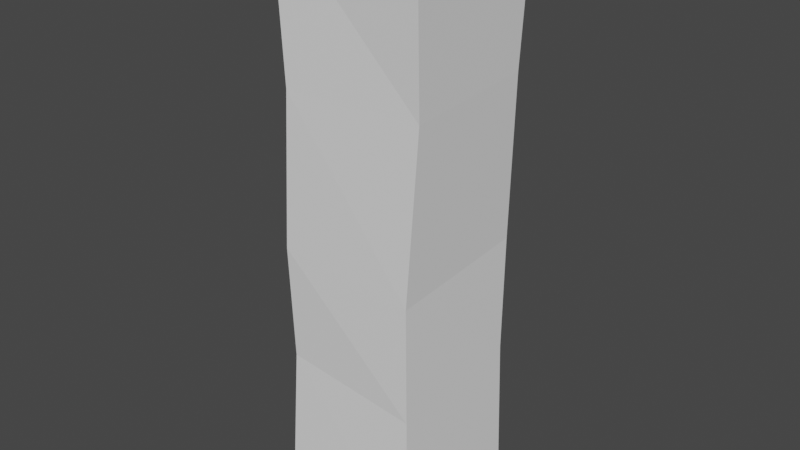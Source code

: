 # Source: Post_Tiny1.blend  (saved by Blender 2.91.10; exported with 4.5.12 LTS)
import bpy
from mathutils import Matrix  # noqa: F401  (used for matrix-valued properties, if any)

bpy.ops.wm.read_factory_settings(use_empty=True)
scene = bpy.context.scene
scene.name = 'Scene'

# ---- world
world_world = bpy.data.worlds.new('World'); scene.world = world_world
world_world.use_nodes = True; world_world.node_tree.nodes.clear()
_N = world_world.node_tree.nodes; _L = world_world.node_tree.links
n0 = _N.new('ShaderNodeOutputWorld'); n0.name = 'World Output'; n0.location = (300, 300)
n1 = _N.new('ShaderNodeBackground'); n1.name = 'Background'; n1.location = (10, 300)
n1.inputs[0].default_value = (0.05088, 0.05088, 0.05088, 1.0)
_L.new(n1.outputs[0], n0.inputs[0])
n0.is_active_output = True
world_world.color = (0.05088, 0.05088, 0.05088)
world_world.use_sun_shadow = False
world_world.sun_shadow_jitter_overblur = 0.0

# ---- meshes
me_cube_003 = bpy.data.meshes.new('Cube.003')
me_cube_003.from_pydata([(-1.0, -1.0, -1.0), (-0.8981, -1.0, 1.0), (-1.0, 1.0, -1.0), (-0.8981, 1.0, 1.0), (1.0, -1.0, -1.0), (1.102, -1.0, 1.0), (1.0, 1.0, -1.0), (1.102, 1.0, 1.0), (-0.9197, -0.9197, -0.4675), (-0.9879, 0.9197, -0.4468), (0.9879, 0.9197, -0.4675), (0.9197, -0.9197, -0.5223), (-0.9109, -1.0, -0.06), (-1.0, 1.0, -0.03932), (0.997, 0.9322, -0.06), (0.9139, -0.9322, -0.1148), (-0.7863, -1.0, 0.47), (-0.8981, 1.0, 0.47), (1.064, 0.9012, 0.4986), (1.064, -0.9012, 0.47)], [], [(16, 1, 3, 17), (17, 3, 7, 18), (18, 7, 5, 19), (19, 5, 1, 16), (2, 6, 4, 0), (7, 3, 1, 5), (4, 11, 8, 0), (6, 10, 11, 4), (2, 9, 10, 6), (0, 8, 9, 2), (11, 15, 12, 8), (10, 14, 15, 11), (9, 13, 14, 10), (8, 12, 13, 9), (15, 19, 16, 12), (14, 18, 19, 15), (13, 17, 18, 14), (12, 16, 17, 13)])
_uv = me_cube_003.uv_layers.new(name='UVMap')
_uv.uv.foreach_set('vector', [0.5588, 0.0, 0.625, 0.0, 0.625, 0.25, 0.5588, 0.25, 0.5588, 0.25, 0.625, 0.25, 0.625, 0.5, 0.5588, 0.5, 0.5588, 0.5, 0.625, 0.5, 0.625, 0.75, 0.5588, 0.75, 0.5588, 0.75, 0.625, 0.75, 0.625, 1.0, 0.5588, 1.0, 0.125, 0.5, 0.375, 0.5, 0.375, 0.75, 0.125, 0.75, 0.625, 0.5, 0.875, 0.5, 0.875, 0.75, 0.625, 0.75, 0.375, 0.75, 0.4416, 0.75, 0.4416, 1.0, 0.375, 1.0, 0.375, 0.5, 0.4416, 0.5, 0.4416, 0.75, 0.375, 0.75, 0.375, 0.25, 0.4416, 0.25, 0.4416, 0.5, 0.375, 0.5, 0.375, 0.0, 0.4416, 0.0, 0.4416, 0.25, 0.375, 0.25, 0.4416, 0.75, 0.4925, 0.75, 0.4925, 1.0, 0.4416, 1.0, 0.4416, 0.5, 0.4925, 0.5, 0.4925, 0.75, 0.4416, 0.75, 0.4416, 0.25, 0.4925, 0.25, 0.4925, 0.5, 0.4416, 0.5, 0.4416, 0.0, 0.4925, 0.0, 0.4925, 0.25, 0.4416, 0.25, 0.4925, 0.75, 0.5588, 0.75, 0.5588, 1.0, 0.4925, 1.0, 0.4925, 0.5, 0.5588, 0.5, 0.5588, 0.75, 0.4925, 0.75, 0.4925, 0.25, 0.5588, 0.25, 0.5588, 0.5, 0.4925, 0.5, 0.4925, 0.0, 0.5588, 0.0, 0.5588, 0.25, 0.4925, 0.25])
me_cube_003.use_remesh_fix_poles = True
me_cube_003.use_remesh_preserve_attributes = False
me_cube_003.use_mirror_vertex_groups = False
me_cube_003.update()

# ---- objects
ob_cube = bpy.data.objects.new('Cube', me_cube_003)

# ---- transforms, parenting, visibility, modifiers, constraints
ob_cube.location = (0.0, 0.0, 0.0)
ob_cube.scale = (0.08001, 0.08001, 0.3141)
ob_cube.lineart.crease_threshold = 0.0

# ---- collection membership
scene.collection.objects.link(ob_cube)

# ---- scene / render settings (as saved in the file)
scene.frame_start = 1; scene.frame_end = 250; scene.frame_set(1)
scene.render.engine = 'BLENDER_EEVEE_NEXT'
scene.cycles.use_denoising = False
scene.cycles.samples = 128
scene.cycles.sampling_pattern = 'TABULATED_SOBOL'
scene.cycles.use_adaptive_sampling = False
scene.cycles.use_light_tree = False
scene.view_settings.view_transform = 'Filmic'
bpy.context.view_layer.update()

# ---- added for rendering (the .blend has no active camera and no usable light): camera, sun
cam_auto = bpy.data.cameras.new('AutoCamera')
cam_auto.lens = 50.0
cam_auto.sensor_width = 36.0
cam_auto.clip_end = 1000.0
ob_auto_camera = bpy.data.objects.new('AutoCamera', cam_auto)
scene.collection.objects.link(ob_auto_camera)
ob_auto_camera.location = (0.623638, -0.743476, 0.495651)
ob_auto_camera.rotation_euler = (1.09748, -7.21219e-08, 0.694738)
scene.camera = ob_auto_camera
light_auto_sun = bpy.data.lights.new('AutoSun', 'SUN')
light_auto_sun.energy = 3.0
light_auto_sun.angle = 0.0523599
ob_auto_sun = bpy.data.objects.new('AutoSun', light_auto_sun)
scene.collection.objects.link(ob_auto_sun)
ob_auto_sun.rotation_euler = (0.872665, 0.174533, 0.523599)
bpy.context.view_layer.update()
